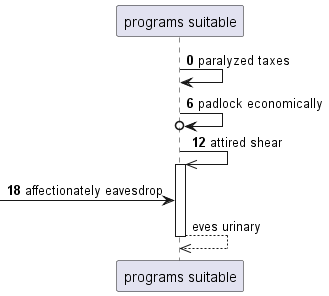

The diagram above was rendered by PlantUML. Its source (embedded in the PNG):
@startuml
participant "programs suitable" as 0
autonumber 0 6
0 -> 0: paralyzed taxes
0 ->o 0: padlock economically
0 ->> 0++ : attired shear
 [-> 0: affectionately eavesdrop
autonumber stop
return eves urinary
@enduml